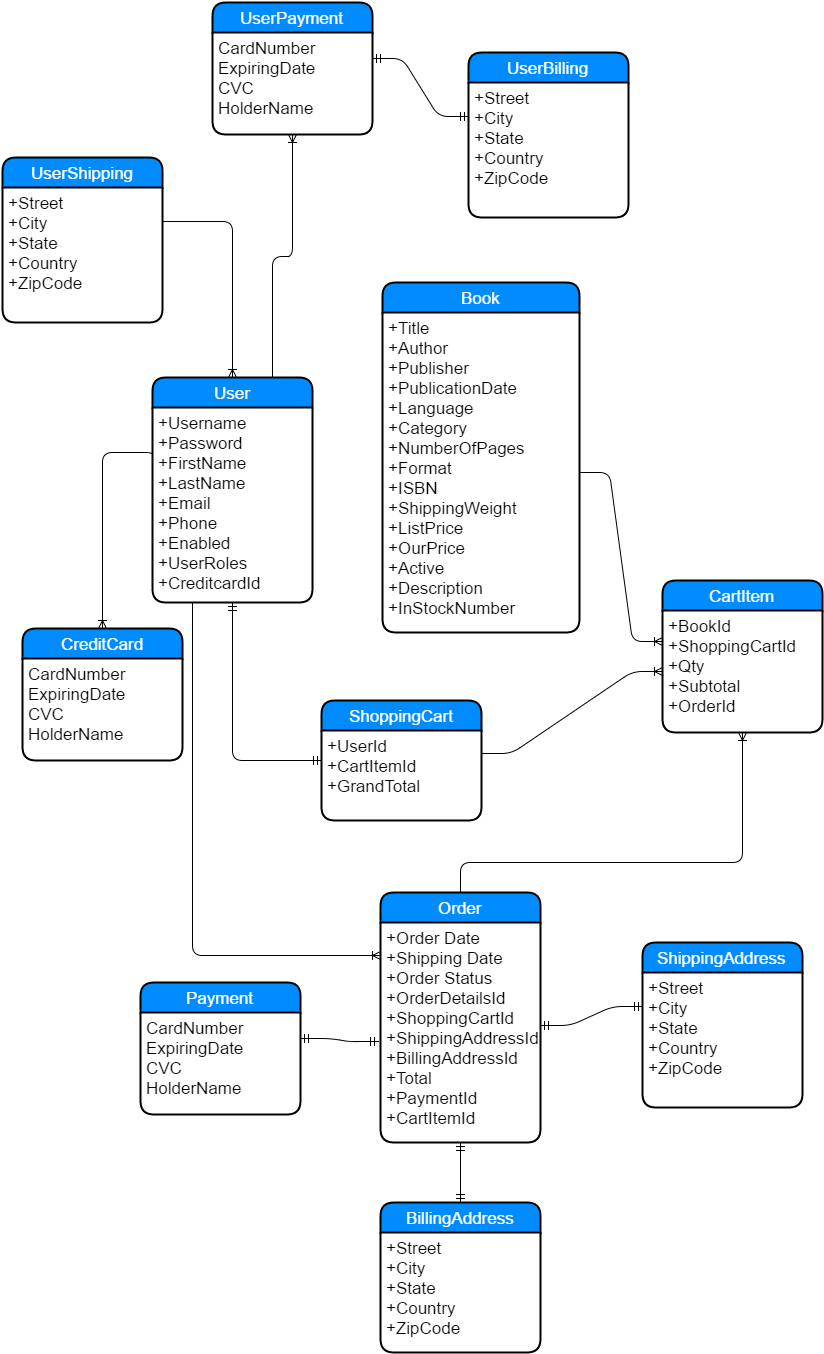

The diagram above was exported from draw.io. Its source (the exported page's mxGraphModel, read from the mxfile embedded in the PNG):
<mxGraphModel dx="1128" dy="1746" grid="1" gridSize="10" guides="1" tooltips="1" connect="1" arrows="1" fold="1" page="1" pageScale="1" pageWidth="850" pageHeight="1100" math="0" shadow="0">
  <root>
    <mxCell id="0" style=";html=1;" />
    <mxCell id="1" style=";html=1;" parent="0" />
    <mxCell id="305b6675f148dfda-69" value="ShoppingCart" style="swimlane;html=1;childLayout=stackLayout;horizontal=1;startSize=30;horizontalStack=0;fillColor=#008cff;fontColor=#FFFFFF;rounded=1;fontSize=17;fontStyle=0;strokeWidth=2;resizeParent=0;resizeLast=1;shadow=0;dashed=0;align=center;" vertex="1" parent="1">
      <mxGeometry x="334" y="-352" width="160" height="120" as="geometry">
        <mxRectangle x="363" y="-10" width="130" height="30" as="alternateBounds" />
      </mxGeometry>
    </mxCell>
    <mxCell id="305b6675f148dfda-70" value="+UserId&lt;div&gt;+CartItemId&lt;/div&gt;&lt;div&gt;+GrandTotal&lt;br&gt;&lt;/div&gt;" style="whiteSpace=wrap;html=1;align=left;strokeColor=none;fillColor=none;spacingLeft=4;fontSize=17;verticalAlign=top;resizable=0;rotatable=0;part=1;" vertex="1" parent="305b6675f148dfda-69">
      <mxGeometry y="30" width="160" height="90" as="geometry" />
    </mxCell>
    <mxCell id="55bcbeb20390996d-1" value="BillingAddress" style="swimlane;html=1;childLayout=stackLayout;horizontal=1;startSize=30;horizontalStack=0;fillColor=#008cff;fontColor=#FFFFFF;rounded=1;fontSize=17;fontStyle=0;strokeWidth=2;resizeParent=0;resizeLast=1;shadow=0;dashed=0;align=center;" vertex="1" parent="1">
      <mxGeometry x="393" y="150" width="160" height="150" as="geometry" />
    </mxCell>
    <mxCell id="55bcbeb20390996d-2" value="&lt;div&gt;&lt;span&gt;+Street&lt;/span&gt;&lt;/div&gt;&lt;div&gt;&lt;span&gt;+City&lt;/span&gt;&lt;br&gt;&lt;/div&gt;&lt;div&gt;+State&lt;/div&gt;&lt;div&gt;+Country&lt;/div&gt;&lt;div&gt;+ZipCode&lt;/div&gt;" style="whiteSpace=wrap;html=1;align=left;strokeColor=none;fillColor=none;spacingLeft=4;fontSize=17;verticalAlign=top;resizable=0;rotatable=0;part=1;" vertex="1" parent="55bcbeb20390996d-1">
      <mxGeometry y="30" width="160" height="120" as="geometry" />
    </mxCell>
    <mxCell id="55bcbeb20390996d-3" value="Book" style="swimlane;html=1;childLayout=stackLayout;horizontal=1;startSize=30;horizontalStack=0;fillColor=#008cff;fontColor=#FFFFFF;rounded=1;fontSize=17;fontStyle=0;strokeWidth=2;resizeParent=0;resizeLast=1;shadow=0;dashed=0;align=center;" vertex="1" parent="1">
      <mxGeometry x="395" y="-770" width="197" height="350" as="geometry">
        <mxRectangle x="363" y="-10" width="130" height="30" as="alternateBounds" />
      </mxGeometry>
    </mxCell>
    <mxCell id="55bcbeb20390996d-4" value="+Title&lt;div&gt;+Author&lt;/div&gt;&lt;div&gt;+Publisher&lt;/div&gt;&lt;div&gt;+PublicationDate&lt;/div&gt;&lt;div&gt;+Language&lt;/div&gt;&lt;div&gt;+Category&lt;/div&gt;&lt;div&gt;+NumberOfPages&lt;/div&gt;&lt;div&gt;+Format&lt;/div&gt;&lt;div&gt;+ISBN&lt;/div&gt;&lt;div&gt;+ShippingWeight&lt;/div&gt;&lt;div&gt;+ListPrice&lt;/div&gt;&lt;div&gt;+OurPrice&lt;/div&gt;&lt;div&gt;+Active&lt;/div&gt;&lt;div&gt;+Description&lt;/div&gt;&lt;div&gt;+InStockNumber&lt;/div&gt;" style="whiteSpace=wrap;html=1;align=left;strokeColor=none;fillColor=none;spacingLeft=4;fontSize=17;verticalAlign=top;resizable=0;rotatable=0;part=1;" vertex="1" parent="55bcbeb20390996d-3">
      <mxGeometry y="30" width="197" height="320" as="geometry" />
    </mxCell>
    <mxCell id="55bcbeb20390996d-7" value="User" style="swimlane;html=1;childLayout=stackLayout;horizontal=1;startSize=30;horizontalStack=0;fillColor=#008cff;fontColor=#FFFFFF;rounded=1;fontSize=17;fontStyle=0;strokeWidth=2;resizeParent=0;resizeLast=1;shadow=0;dashed=0;align=center;" vertex="1" parent="1">
      <mxGeometry x="165" y="-675" width="160" height="225" as="geometry">
        <mxRectangle x="363" y="-10" width="130" height="30" as="alternateBounds" />
      </mxGeometry>
    </mxCell>
    <mxCell id="55bcbeb20390996d-8" value="+Username&lt;div&gt;+Password&lt;/div&gt;&lt;div&gt;+FirstName&lt;/div&gt;&lt;div&gt;+LastName&lt;/div&gt;&lt;div&gt;+Email&lt;/div&gt;&lt;div&gt;+Phone&lt;/div&gt;&lt;div&gt;+Enabled&lt;/div&gt;&lt;div&gt;+UserRoles&lt;/div&gt;&lt;div&gt;+CreditcardId&lt;/div&gt;&lt;div&gt;&lt;br&gt;&lt;/div&gt;" style="whiteSpace=wrap;html=1;align=left;strokeColor=none;fillColor=none;spacingLeft=4;fontSize=17;verticalAlign=top;resizable=0;rotatable=0;part=1;" vertex="1" parent="55bcbeb20390996d-7">
      <mxGeometry y="30" width="160" height="195" as="geometry" />
    </mxCell>
    <mxCell id="55bcbeb20390996d-9" value="CreditCard" style="swimlane;html=1;childLayout=stackLayout;horizontal=1;startSize=30;horizontalStack=0;fillColor=#008cff;fontColor=#FFFFFF;rounded=1;fontSize=17;fontStyle=0;strokeWidth=2;resizeParent=0;resizeLast=1;shadow=0;dashed=0;align=center;" vertex="1" parent="1">
      <mxGeometry x="35" y="-424" width="160" height="132" as="geometry">
        <mxRectangle x="363" y="-10" width="130" height="30" as="alternateBounds" />
      </mxGeometry>
    </mxCell>
    <mxCell id="55bcbeb20390996d-10" value="CardNumber&lt;div&gt;ExpiringDate&lt;/div&gt;&lt;div&gt;CVC&lt;/div&gt;&lt;div&gt;HolderName&lt;/div&gt;" style="whiteSpace=wrap;html=1;align=left;strokeColor=none;fillColor=none;spacingLeft=4;fontSize=17;verticalAlign=top;resizable=0;rotatable=0;part=1;" vertex="1" parent="55bcbeb20390996d-9">
      <mxGeometry y="30" width="160" height="102" as="geometry" />
    </mxCell>
    <mxCell id="687e8bc77e9cad48-7" value="" style="edgeStyle=elbowEdgeStyle;html=1;endArrow=ERoneToMany;elbow=vertical;entryX=0.5;entryY=0;exitX=0;exitY=0.25;" edge="1" parent="1" source="55bcbeb20390996d-8" target="55bcbeb20390996d-9">
      <mxGeometry width="100" height="100" relative="1" as="geometry">
        <mxPoint x="115" y="-560" as="sourcePoint" />
        <mxPoint x="135" y="-630" as="targetPoint" />
        <Array as="points">
          <mxPoint x="75" y="-600" />
        </Array>
      </mxGeometry>
    </mxCell>
    <mxCell id="687e8bc77e9cad48-9" value="Payment" style="swimlane;html=1;childLayout=stackLayout;horizontal=1;startSize=30;horizontalStack=0;fillColor=#008cff;fontColor=#FFFFFF;rounded=1;fontSize=17;fontStyle=0;strokeWidth=2;resizeParent=0;resizeLast=1;shadow=0;dashed=0;align=center;" vertex="1" parent="1">
      <mxGeometry x="153" y="-70" width="160" height="132" as="geometry">
        <mxRectangle x="363" y="-10" width="130" height="30" as="alternateBounds" />
      </mxGeometry>
    </mxCell>
    <mxCell id="687e8bc77e9cad48-10" value="CardNumber&lt;div&gt;ExpiringDate&lt;/div&gt;&lt;div&gt;CVC&lt;/div&gt;&lt;div&gt;HolderName&lt;/div&gt;" style="whiteSpace=wrap;html=1;align=left;strokeColor=none;fillColor=none;spacingLeft=4;fontSize=17;verticalAlign=top;resizable=0;rotatable=0;part=1;" vertex="1" parent="687e8bc77e9cad48-9">
      <mxGeometry y="30" width="160" height="102" as="geometry" />
    </mxCell>
    <mxCell id="687e8bc77e9cad48-12" value="" style="edgeStyle=entityRelationEdgeStyle;html=1;endArrow=ERmandOne;startArrow=ERmandOne;entryX=0;entryY=0.25;exitX=1;exitY=0.25;" edge="1" parent="1" target="305b6675f148dfda-79">
      <mxGeometry width="100" height="100" relative="1" as="geometry">
        <mxPoint x="553" y="-27" as="sourcePoint" />
        <mxPoint x="573" y="110" as="targetPoint" />
      </mxGeometry>
    </mxCell>
    <mxCell id="687e8bc77e9cad48-13" value="" style="html=1;endArrow=ERmandOne;startArrow=ERmandOne;entryX=0.5;entryY=1;exitX=0.5;exitY=0;edgeStyle=elbowEdgeStyle;elbow=vertical;" edge="1" parent="1" source="55bcbeb20390996d-1" target="305b6675f148dfda-73">
      <mxGeometry width="100" height="100" relative="1" as="geometry">
        <mxPoint x="253" y="200" as="sourcePoint" />
        <mxPoint x="473" y="40" as="targetPoint" />
      </mxGeometry>
    </mxCell>
    <mxCell id="687e8bc77e9cad48-14" value="" style="edgeStyle=entityRelationEdgeStyle;html=1;endArrow=ERmandOne;startArrow=ERmandOne;entryX=-0.012;entryY=0.433;entryPerimeter=0;exitX=1;exitY=0.25;" edge="1" parent="1" source="687e8bc77e9cad48-10">
      <mxGeometry width="100" height="100" relative="1" as="geometry">
        <mxPoint x="213" y="170" as="sourcePoint" />
        <mxPoint x="391" y="-11" as="targetPoint" />
      </mxGeometry>
    </mxCell>
    <mxCell id="305b6675f148dfda-72" value="Order" style="swimlane;html=1;childLayout=stackLayout;horizontal=1;startSize=30;horizontalStack=0;fillColor=#008cff;fontColor=#FFFFFF;rounded=1;fontSize=17;fontStyle=0;strokeWidth=2;resizeParent=0;resizeLast=1;shadow=0;dashed=0;align=center;" vertex="1" parent="1">
      <mxGeometry x="393" y="-160" width="160" height="250" as="geometry" />
    </mxCell>
    <mxCell id="305b6675f148dfda-73" value="+Order Date&lt;div&gt;+Shipping Date&lt;/div&gt;&lt;div&gt;+Order Status&lt;/div&gt;&lt;div&gt;+OrderDetailsId&lt;/div&gt;&lt;div&gt;+ShoppingCartId&lt;/div&gt;&lt;div&gt;+ShippingAddressId&lt;div&gt;+BillingAddressId&lt;/div&gt;&lt;div&gt;+Total&lt;/div&gt;&lt;div&gt;+PaymentId&lt;/div&gt;&lt;/div&gt;&lt;div&gt;+CartItemId&lt;/div&gt;&lt;div&gt;&lt;br&gt;&lt;/div&gt;" style="whiteSpace=wrap;html=1;align=left;strokeColor=none;fillColor=none;spacingLeft=4;fontSize=17;verticalAlign=top;resizable=0;rotatable=0;part=1;" vertex="1" parent="305b6675f148dfda-72">
      <mxGeometry y="30" width="160" height="220" as="geometry" />
    </mxCell>
    <mxCell id="7598757d24f4f6fa-1" style="edgeStyle=elbowEdgeStyle;rounded=0;elbow=vertical;html=1;exitX=0.5;exitY=1;entryX=0.5;entryY=1;jettySize=auto;orthogonalLoop=1;" edge="1" parent="305b6675f148dfda-72" source="305b6675f148dfda-73" target="305b6675f148dfda-73">
      <mxGeometry relative="1" as="geometry" />
    </mxCell>
    <mxCell id="7598757d24f4f6fa-2" value="" style="edgeStyle=orthogonalEdgeStyle;html=1;endArrow=ERmandOne;startArrow=ERmandOne;exitX=0.5;exitY=1;entryX=0;entryY=0.5;" edge="1" parent="1" source="55bcbeb20390996d-8" target="305b6675f148dfda-69">
      <mxGeometry width="100" height="100" relative="1" as="geometry">
        <mxPoint x="195" y="-160" as="sourcePoint" />
        <mxPoint x="295" y="-260" as="targetPoint" />
      </mxGeometry>
    </mxCell>
    <mxCell id="37b1c12cd945042c-1" value="CartItem" style="swimlane;html=1;childLayout=stackLayout;horizontal=1;startSize=30;horizontalStack=0;fillColor=#008cff;fontColor=#FFFFFF;rounded=1;fontSize=17;fontStyle=0;strokeWidth=2;resizeParent=0;resizeLast=1;shadow=0;dashed=0;align=center;" vertex="1" parent="1">
      <mxGeometry x="675" y="-472" width="160" height="152" as="geometry">
        <mxRectangle x="363" y="-10" width="130" height="30" as="alternateBounds" />
      </mxGeometry>
    </mxCell>
    <mxCell id="37b1c12cd945042c-2" value="+BookId&lt;div&gt;+ShoppingCartId&lt;br&gt;+Qty&lt;br&gt;+Subtotal&lt;div&gt;+OrderId&lt;/div&gt;&lt;/div&gt;" style="whiteSpace=wrap;html=1;align=left;strokeColor=none;fillColor=none;spacingLeft=4;fontSize=17;verticalAlign=top;resizable=0;rotatable=0;part=1;" vertex="1" parent="37b1c12cd945042c-1">
      <mxGeometry y="30" width="160" height="122" as="geometry" />
    </mxCell>
    <mxCell id="37b1c12cd945042c-3" value="" style="edgeStyle=entityRelationEdgeStyle;html=1;endArrow=ERoneToMany;exitX=1;exitY=0.5;entryX=0;entryY=0.25;" edge="1" parent="1" source="55bcbeb20390996d-4" target="37b1c12cd945042c-2">
      <mxGeometry width="100" height="100" relative="1" as="geometry">
        <mxPoint x="655" y="-510" as="sourcePoint" />
        <mxPoint x="755" y="-610" as="targetPoint" />
      </mxGeometry>
    </mxCell>
    <mxCell id="37b1c12cd945042c-4" value="" style="edgeStyle=entityRelationEdgeStyle;html=1;endArrow=ERoneToMany;exitX=1;exitY=0.25;" edge="1" parent="1" source="305b6675f148dfda-70" target="37b1c12cd945042c-2">
      <mxGeometry x="605" y="-358" width="100" height="100" as="geometry">
        <mxPoint x="605" y="-358" as="sourcePoint" />
        <mxPoint x="688" y="-197" as="targetPoint" />
      </mxGeometry>
    </mxCell>
    <mxCell id="3266549bf6e7a294-1" value="" style="edgeStyle=orthogonalEdgeStyle;html=1;endArrow=ERoneToMany;exitX=0.5;exitY=0;entryX=0.5;entryY=1;" edge="1" parent="1" source="305b6675f148dfda-72" target="37b1c12cd945042c-2">
      <mxGeometry width="100" height="100" relative="1" as="geometry">
        <mxPoint x="615" y="-160" as="sourcePoint" />
        <mxPoint x="715" y="-260" as="targetPoint" />
        <Array as="points">
          <mxPoint x="473" y="-190" />
          <mxPoint x="755" y="-190" />
        </Array>
      </mxGeometry>
    </mxCell>
    <mxCell id="12c7c00ba259c637-1" value="UserShipping" style="swimlane;html=1;childLayout=stackLayout;horizontal=1;startSize=30;horizontalStack=0;fillColor=#008cff;fontColor=#FFFFFF;rounded=1;fontSize=17;fontStyle=0;strokeWidth=2;resizeParent=0;resizeLast=1;shadow=0;dashed=0;align=center;" vertex="1" parent="1">
      <mxGeometry x="15" y="-895" width="160" height="165" as="geometry" />
    </mxCell>
    <mxCell id="12c7c00ba259c637-2" value="&lt;div&gt;+Street&lt;/div&gt;&lt;div&gt;+City&lt;/div&gt;&lt;div&gt;+State&lt;/div&gt;&lt;div&gt;+Country&lt;/div&gt;&lt;div&gt;+ZipCode&lt;/div&gt;" style="whiteSpace=wrap;html=1;align=left;strokeColor=none;fillColor=none;spacingLeft=4;fontSize=17;verticalAlign=top;resizable=0;rotatable=0;part=1;" vertex="1" parent="12c7c00ba259c637-1">
      <mxGeometry y="30" width="160" height="135" as="geometry" />
    </mxCell>
    <mxCell id="12c7c00ba259c637-11" value="UserPayment" style="swimlane;html=1;childLayout=stackLayout;horizontal=1;startSize=30;horizontalStack=0;fillColor=#008cff;fontColor=#FFFFFF;rounded=1;fontSize=17;fontStyle=0;strokeWidth=2;resizeParent=0;resizeLast=1;shadow=0;dashed=0;align=center;" vertex="1" parent="1">
      <mxGeometry x="225" y="-1050" width="160" height="132" as="geometry">
        <mxRectangle x="363" y="-10" width="130" height="30" as="alternateBounds" />
      </mxGeometry>
    </mxCell>
    <mxCell id="12c7c00ba259c637-12" value="CardNumber&lt;div&gt;ExpiringDate&lt;/div&gt;&lt;div&gt;CVC&lt;/div&gt;&lt;div&gt;HolderName&lt;/div&gt;" style="whiteSpace=wrap;html=1;align=left;strokeColor=none;fillColor=none;spacingLeft=4;fontSize=17;verticalAlign=top;resizable=0;rotatable=0;part=1;" vertex="1" parent="12c7c00ba259c637-11">
      <mxGeometry y="30" width="160" height="102" as="geometry" />
    </mxCell>
    <mxCell id="12c7c00ba259c637-13" value="" style="html=1;endArrow=ERoneToMany;entryX=0.5;entryY=1;exitX=0.75;exitY=0;elbow=vertical;edgeStyle=orthogonalEdgeStyle;" edge="1" parent="1" source="55bcbeb20390996d-7" target="12c7c00ba259c637-12">
      <mxGeometry width="100" height="100" relative="1" as="geometry">
        <mxPoint x="234" y="-765" as="sourcePoint" />
        <mxPoint x="334" y="-865" as="targetPoint" />
      </mxGeometry>
    </mxCell>
    <mxCell id="12c7c00ba259c637-14" value="" style="edgeStyle=entityRelationEdgeStyle;html=1;endArrow=ERmandOne;startArrow=ERmandOne;exitX=1;exitY=0.25;entryX=0;entryY=0.25;" edge="1" parent="1" source="12c7c00ba259c637-12" target="12c7c00ba259c637-8">
      <mxGeometry width="100" height="100" relative="1" as="geometry">
        <mxPoint x="395" y="-800" as="sourcePoint" />
        <mxPoint x="495" y="-900" as="targetPoint" />
      </mxGeometry>
    </mxCell>
    <mxCell id="12c7c00ba259c637-7" value="UserBilling" style="swimlane;html=1;childLayout=stackLayout;horizontal=1;startSize=30;horizontalStack=0;fillColor=#008cff;fontColor=#FFFFFF;rounded=1;fontSize=17;fontStyle=0;strokeWidth=2;resizeParent=0;resizeLast=1;shadow=0;dashed=0;align=center;" vertex="1" parent="1">
      <mxGeometry x="481" y="-1000" width="160" height="165" as="geometry" />
    </mxCell>
    <mxCell id="12c7c00ba259c637-8" value="&lt;div&gt;+Street&lt;/div&gt;&lt;div&gt;+City&lt;/div&gt;&lt;div&gt;+State&lt;/div&gt;&lt;div&gt;+Country&lt;/div&gt;&lt;div&gt;+ZipCode&lt;/div&gt;" style="whiteSpace=wrap;html=1;align=left;strokeColor=none;fillColor=none;spacingLeft=4;fontSize=17;verticalAlign=top;resizable=0;rotatable=0;part=1;" vertex="1" parent="12c7c00ba259c637-7">
      <mxGeometry y="30" width="160" height="135" as="geometry" />
    </mxCell>
    <mxCell id="12c7c00ba259c637-15" value="" style="edgeStyle=orthogonalEdgeStyle;html=1;endArrow=ERoneToMany;exitX=1;exitY=0.25;entryX=0.5;entryY=0;elbow=vertical;" edge="1" parent="1" source="12c7c00ba259c637-2" target="55bcbeb20390996d-7">
      <mxGeometry width="100" height="100" relative="1" as="geometry">
        <mxPoint x="65" y="-950" as="sourcePoint" />
        <mxPoint x="165" y="-1050" as="targetPoint" />
      </mxGeometry>
    </mxCell>
    <mxCell id="dfba88d8694dab9-1" value="" style="edgeStyle=orthogonalEdgeStyle;html=1;endArrow=ERoneToMany;exitX=0.25;exitY=1;entryX=0;entryY=0.25;" edge="1" parent="1" source="55bcbeb20390996d-8" target="305b6675f148dfda-72">
      <mxGeometry width="100" height="100" relative="1" as="geometry">
        <mxPoint x="155" y="-130" as="sourcePoint" />
        <mxPoint x="255" y="-230" as="targetPoint" />
      </mxGeometry>
    </mxCell>
    <mxCell id="305b6675f148dfda-78" value="ShippingAddress" style="swimlane;html=1;childLayout=stackLayout;horizontal=1;startSize=30;horizontalStack=0;fillColor=#008cff;fontColor=#FFFFFF;rounded=1;fontSize=17;fontStyle=0;strokeWidth=2;resizeParent=0;resizeLast=1;shadow=0;dashed=0;align=center;" vertex="1" parent="1">
      <mxGeometry x="655" y="-110" width="160" height="165" as="geometry" />
    </mxCell>
    <mxCell id="305b6675f148dfda-79" value="&lt;div&gt;+Street&lt;/div&gt;&lt;div&gt;+City&lt;/div&gt;&lt;div&gt;+State&lt;/div&gt;&lt;div&gt;+Country&lt;/div&gt;&lt;div&gt;+ZipCode&lt;/div&gt;" style="whiteSpace=wrap;html=1;align=left;strokeColor=none;fillColor=none;spacingLeft=4;fontSize=17;verticalAlign=top;resizable=0;rotatable=0;part=1;" vertex="1" parent="305b6675f148dfda-78">
      <mxGeometry y="30" width="160" height="135" as="geometry" />
    </mxCell>
  </root>
</mxGraphModel>